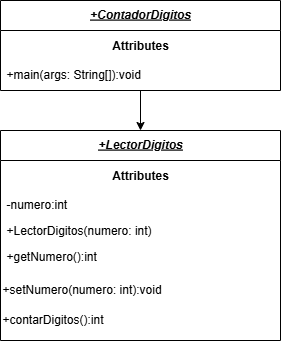

The diagram above was exported from draw.io. Its source (the exported page's mxGraphModel, read from the mxfile embedded in the PNG):
<mxGraphModel dx="1040" dy="624" grid="1" gridSize="10" guides="1" tooltips="1" connect="1" arrows="1" fold="1" page="1" pageScale="1" pageWidth="827" pageHeight="1169" math="0" shadow="0">
  <root>
    <mxCell id="WIyWlLk6GJQsqaUBKTNV-0" />
    <mxCell id="WIyWlLk6GJQsqaUBKTNV-1" parent="WIyWlLk6GJQsqaUBKTNV-0" />
    <mxCell id="zkfFHV4jXpPFQw0GAbJ--0" value="+LectorDigitos" style="swimlane;fontStyle=7;align=center;verticalAlign=top;childLayout=stackLayout;horizontal=1;startSize=30;horizontalStack=0;resizeParent=1;resizeLast=0;collapsible=1;marginBottom=0;rounded=0;shadow=0;strokeWidth=1;" parent="WIyWlLk6GJQsqaUBKTNV-1" vertex="1">
      <mxGeometry x="360" y="170" width="280" height="210" as="geometry">
        <mxRectangle x="220" y="80" width="160" height="26" as="alternateBounds" />
      </mxGeometry>
    </mxCell>
    <mxCell id="1AmswWETRZcA9cyLPuf5-8" value="&lt;b&gt;Attributes&lt;/b&gt;" style="text;html=1;align=center;verticalAlign=middle;whiteSpace=wrap;rounded=0;" parent="zkfFHV4jXpPFQw0GAbJ--0" vertex="1">
      <mxGeometry y="30" width="280" height="30" as="geometry" />
    </mxCell>
    <mxCell id="zkfFHV4jXpPFQw0GAbJ--1" value="-numero:int" style="text;align=left;verticalAlign=top;spacingLeft=4;spacingRight=4;overflow=hidden;rotatable=0;points=[[0,0.5],[1,0.5]];portConstraint=eastwest;" parent="zkfFHV4jXpPFQw0GAbJ--0" vertex="1">
      <mxGeometry y="60" width="280" height="26" as="geometry" />
    </mxCell>
    <mxCell id="zkfFHV4jXpPFQw0GAbJ--2" value="+LectorDigitos(numero: int)" style="text;align=left;verticalAlign=top;spacingLeft=4;spacingRight=4;overflow=hidden;rotatable=0;points=[[0,0.5],[1,0.5]];portConstraint=eastwest;rounded=0;shadow=0;html=0;" parent="zkfFHV4jXpPFQw0GAbJ--0" vertex="1">
      <mxGeometry y="86" width="280" height="26" as="geometry" />
    </mxCell>
    <mxCell id="zkfFHV4jXpPFQw0GAbJ--3" value="+getNumero():int" style="text;align=left;verticalAlign=top;spacingLeft=4;spacingRight=4;overflow=hidden;rotatable=0;points=[[0,0.5],[1,0.5]];portConstraint=eastwest;rounded=0;shadow=0;html=0;" parent="zkfFHV4jXpPFQw0GAbJ--0" vertex="1">
      <mxGeometry y="112" width="280" height="32" as="geometry" />
    </mxCell>
    <mxCell id="1AmswWETRZcA9cyLPuf5-1" value="+setNumero(numero: int):void" style="text;html=1;align=left;verticalAlign=middle;resizable=0;points=[];autosize=1;strokeColor=none;fillColor=none;" parent="zkfFHV4jXpPFQw0GAbJ--0" vertex="1">
      <mxGeometry y="144" width="280" height="30" as="geometry" />
    </mxCell>
    <mxCell id="1AmswWETRZcA9cyLPuf5-5" value="+contarDigitos():int" style="text;html=1;align=left;verticalAlign=middle;resizable=0;points=[];autosize=1;strokeColor=none;fillColor=none;" parent="zkfFHV4jXpPFQw0GAbJ--0" vertex="1">
      <mxGeometry y="174" width="280" height="30" as="geometry" />
    </mxCell>
    <mxCell id="1AmswWETRZcA9cyLPuf5-2" style="edgeStyle=orthogonalEdgeStyle;rounded=0;orthogonalLoop=1;jettySize=auto;html=1;exitX=1;exitY=0.5;exitDx=0;exitDy=0;" parent="zkfFHV4jXpPFQw0GAbJ--0" source="zkfFHV4jXpPFQw0GAbJ--3" target="zkfFHV4jXpPFQw0GAbJ--3" edge="1">
      <mxGeometry relative="1" as="geometry" />
    </mxCell>
    <mxCell id="lkePOpaa9VQYj4lP3pbN-0" style="edgeStyle=orthogonalEdgeStyle;rounded=0;orthogonalLoop=1;jettySize=auto;html=1;exitX=0.5;exitY=1;exitDx=0;exitDy=0;entryX=0.5;entryY=0;entryDx=0;entryDy=0;" parent="WIyWlLk6GJQsqaUBKTNV-1" source="IqGFIFAlBXhamtzJLUQJ-0" target="zkfFHV4jXpPFQw0GAbJ--0" edge="1">
      <mxGeometry relative="1" as="geometry" />
    </mxCell>
    <mxCell id="IqGFIFAlBXhamtzJLUQJ-0" value="+ContadorDigitos" style="swimlane;fontStyle=7;align=center;verticalAlign=top;childLayout=stackLayout;horizontal=1;startSize=30;horizontalStack=0;resizeParent=1;resizeLast=0;collapsible=1;marginBottom=0;rounded=0;shadow=0;strokeWidth=1;" parent="WIyWlLk6GJQsqaUBKTNV-1" vertex="1">
      <mxGeometry x="360" y="40" width="280" height="90" as="geometry">
        <mxRectangle x="220" y="80" width="160" height="26" as="alternateBounds" />
      </mxGeometry>
    </mxCell>
    <mxCell id="IqGFIFAlBXhamtzJLUQJ-1" value="&lt;b&gt;Attributes&lt;/b&gt;" style="text;html=1;align=center;verticalAlign=middle;whiteSpace=wrap;rounded=0;" parent="IqGFIFAlBXhamtzJLUQJ-0" vertex="1">
      <mxGeometry y="30" width="280" height="30" as="geometry" />
    </mxCell>
    <mxCell id="IqGFIFAlBXhamtzJLUQJ-2" value="+main(args: String[]):void" style="text;align=left;verticalAlign=top;spacingLeft=4;spacingRight=4;overflow=hidden;rotatable=0;points=[[0,0.5],[1,0.5]];portConstraint=eastwest;" parent="IqGFIFAlBXhamtzJLUQJ-0" vertex="1">
      <mxGeometry y="60" width="280" height="26" as="geometry" />
    </mxCell>
    <mxCell id="IqGFIFAlBXhamtzJLUQJ-7" style="edgeStyle=orthogonalEdgeStyle;rounded=0;orthogonalLoop=1;jettySize=auto;html=1;exitX=1;exitY=0.5;exitDx=0;exitDy=0;" parent="IqGFIFAlBXhamtzJLUQJ-0" edge="1">
      <mxGeometry relative="1" as="geometry">
        <mxPoint x="280" y="128" as="sourcePoint" />
        <mxPoint x="280" y="128" as="targetPoint" />
      </mxGeometry>
    </mxCell>
  </root>
</mxGraphModel>